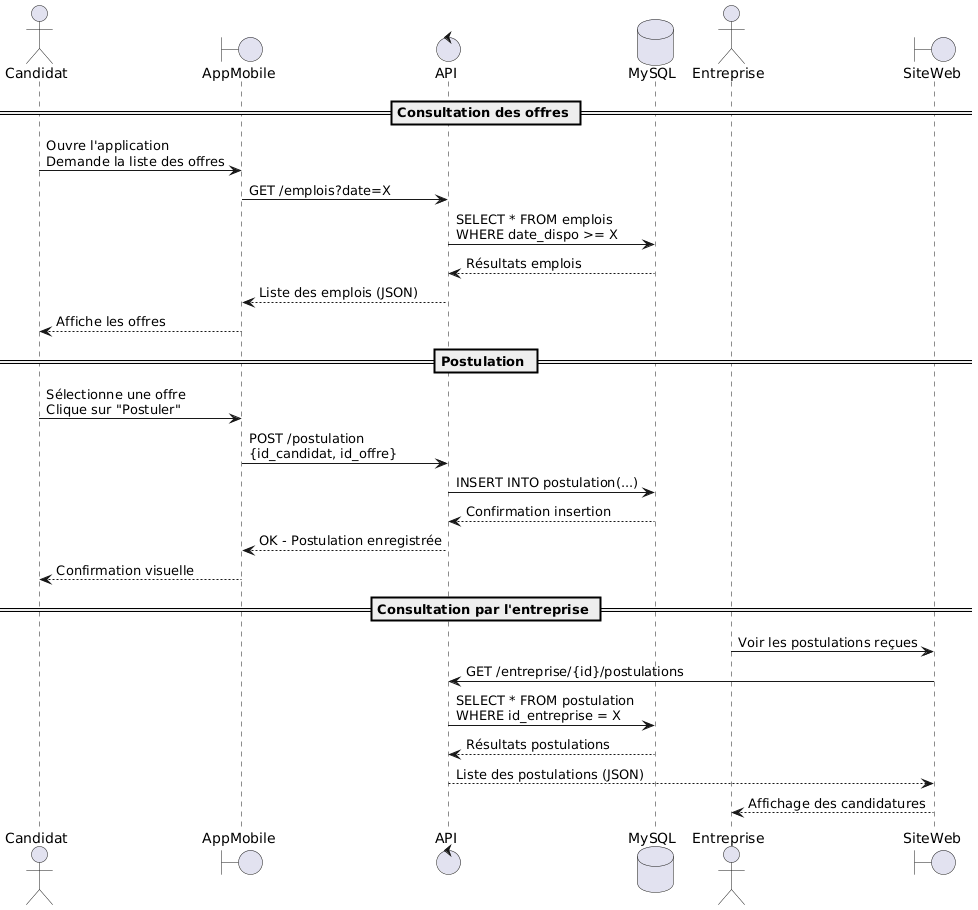

The diagram above was rendered by PlantUML. Its source (embedded in the PNG):
@startuml
actor Candidat
boundary AppMobile
control API
database MySQL
actor Entreprise
boundary SiteWeb

== Consultation des offres ==

Candidat -> AppMobile: Ouvre l'application\nDemande la liste des offres
AppMobile -> API: GET /emplois?date=X
API -> MySQL: SELECT * FROM emplois\nWHERE date_dispo >= X
MySQL --> API: Résultats emplois
API --> AppMobile: Liste des emplois (JSON)
AppMobile --> Candidat: Affiche les offres

== Postulation ==

Candidat -> AppMobile: Sélectionne une offre\nClique sur "Postuler"
AppMobile -> API: POST /postulation\n{id_candidat, id_offre}
API -> MySQL: INSERT INTO postulation(...)
MySQL --> API: Confirmation insertion
API --> AppMobile: OK - Postulation enregistrée
AppMobile --> Candidat: Confirmation visuelle

== Consultation par l'entreprise ==

Entreprise -> SiteWeb: Voir les postulations reçues
SiteWeb -> API: GET /entreprise/{id}/postulations
API -> MySQL: SELECT * FROM postulation\nWHERE id_entreprise = X
MySQL --> API: Résultats postulations
API --> SiteWeb: Liste des postulations (JSON)
SiteWeb --> Entreprise: Affichage des candidatures
@enduml